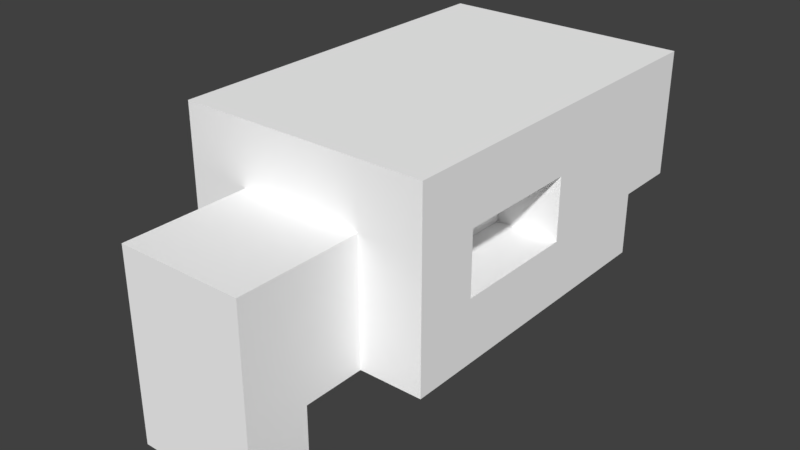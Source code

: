 # Source: skull_vulture.blend  (saved by Blender 2.79.0; exported with 4.5.12 LTS)
import bpy
from mathutils import Matrix  # noqa: F401  (used for matrix-valued properties, if any)

bpy.ops.wm.read_factory_settings(use_empty=True)
scene = bpy.context.scene
scene.name = 'Scene'

# ---- collections
col_collection_1 = bpy.data.collections.new('Collection 1'); scene.collection.children.link(col_collection_1)

# ---- materials (node trees are filled in below, after node groups)
mat_skull = bpy.data.materials.new('Skull')
mat_skull.alpha_threshold = 0.0
mat_skull.use_transparent_shadow = False
mat_skull.diffuse_color = (1.0, 1.0, 1.0, 1.0)
mat_skull.roughness = 0.5

# ---- material node trees

# ---- world
world_world = bpy.data.worlds.new('World'); scene.world = world_world
world_world.color = (0.05088, 0.05088, 0.05088)
world_world.use_sun_shadow = False
world_world.sun_shadow_jitter_overblur = 0.0
world_world.cycles.sampling_method = 'MANUAL'

# ---- meshes
me_plane_tex_001 = bpy.data.meshes.new('Plane-tex.001')
me_plane_tex_001.from_pydata([(0.1, -0.2, 0.1), (0.1, -0.3, -0.1), (0.1, -0.2, -0.1), (0.1, -0.4, 0.1), (0.1, -0.4, -0.2), (0.1, -0.3, -0.2), (0.1, 0.1, 0.1), (0.1, -0.1, 1.629e-08), (0.1, 0.1, -1.629e-08), (0.1, -0.1, 0.1), (0.1, 0.4, -6.517e-08), (0.1, 0.3, -0.1), (0.1, 0.4, -0.1), (0.1, 0.3, -4.888e-08), (0.2, 0.4, 0.2), (0.2, 0.3, -4.888e-08), (0.2, 0.4, -6.517e-08), (0.2, 0.1, 0.1), (0.2, 0.1, -1.629e-08), (0.2, -0.2, 0.2), (0.2, 0.3, -0.1), (0.2, -0.1, 0.1), (0.2, -0.2, -0.1), (0.2, -0.1, 1.629e-08), (-0.1, -0.2, 0.1), (-0.1, -0.3, -0.1), (-0.1, -0.2, -0.1), (-0.1, -0.4, 0.1), (-0.1, -0.4, -0.2), (-0.1, -0.3, -0.2), (-0.1, 0.1, 0.1), (-0.1, -0.1, 1.629e-08), (-0.1, 0.1, -1.629e-08), (-0.1, -0.1, 0.1), (-0.1, 0.4, -6.517e-08), (-0.1, 0.3, -0.1), (-0.1, 0.4, -0.1), (-0.1, 0.3, -4.888e-08), (-0.2, 0.4, 0.2), (-0.2, 0.3, -4.888e-08), (-0.2, 0.4, -6.517e-08), (-0.2, 0.1, 0.1), (-0.2, 0.1, -1.629e-08), (-0.2, -0.2, 0.2), (-0.2, 0.3, -0.1), (-0.2, -0.1, 0.1), (-0.2, -0.2, -0.1), (-0.2, -0.1, 1.629e-08)], [], [(0, 1, 2), (0, 3, 1), (1, 3, 4), (1, 4, 5), (6, 7, 8), (6, 9, 7), (10, 11, 12), (10, 13, 11), (14, 15, 16), (14, 17, 15), (17, 18, 15), (14, 19, 17), (20, 15, 18), (19, 21, 17), (20, 18, 22), (21, 19, 22), (18, 23, 22), (23, 21, 22), (25, 24, 26), (27, 24, 25), (27, 25, 28), (28, 25, 29), (31, 30, 32), (33, 30, 31), (35, 34, 36), (37, 34, 35), (39, 38, 40), (41, 38, 39), (42, 41, 39), (43, 38, 41), (39, 44, 42), (45, 43, 41), (42, 44, 46), (43, 45, 46), (47, 42, 46), (45, 47, 46), (1, 26, 2), (25, 26, 1), (26, 44, 35), (26, 35, 2), (46, 44, 26), (2, 35, 11), (2, 11, 22), (35, 36, 11), (22, 11, 20), (11, 36, 12), (4, 29, 5), (28, 29, 4), (37, 40, 34), (39, 40, 37), (15, 10, 16), (13, 10, 15), (33, 41, 30), (45, 41, 33), (21, 6, 17), (9, 6, 21), (42, 31, 32), (42, 47, 31), (8, 23, 18), (8, 7, 23), (24, 3, 0), (24, 27, 3), (38, 19, 14), (38, 43, 19), (47, 33, 31), (47, 45, 33), (7, 21, 23), (7, 9, 21), (44, 37, 35), (44, 39, 37), (11, 15, 20), (11, 13, 15), (34, 40, 38), (14, 34, 38), (10, 34, 14), (10, 14, 16), (36, 34, 10), (36, 10, 12), (29, 1, 5), (29, 25, 1), (24, 46, 26), (43, 46, 24), (43, 24, 19), (24, 0, 19), (0, 22, 19), (2, 22, 0), (30, 42, 32), (41, 42, 30), (17, 8, 18), (6, 8, 17), (3, 28, 4), (27, 28, 3)])
_uv = me_plane_tex_001.uv_layers.new(name='Plane-tex-mesh-0-uvs')
_uv.uv.foreach_set('vector', [0.05457, 0.8585, 0.05457, 0.7685, 0.07707, 0.7685, 0.05457, 0.8585, 0.05457, 0.7685, 0.07707, 0.7685, 0.05457, 0.8585, 0.05457, 0.7685, 0.07707, 0.7685, 0.05457, 0.8585, 0.05457, 0.7685, 0.07707, 0.7685, 0.05184, 0.9845, 0.05184, 0.8945, 0.07434, 0.8945, 0.05184, 0.9845, 0.05184, 0.8945, 0.07434, 0.8945, 0.05184, 0.9845, 0.05184, 0.8945, 0.07434, 0.8945, 0.05184, 0.9845, 0.05184, 0.8945, 0.07434, 0.8945, 0.05184, 0.9845, 0.05184, 0.8945, 0.07434, 0.8945, 0.05184, 0.9845, 0.05184, 0.8945, 0.07434, 0.8945, 0.05184, 0.9845, 0.05184, 0.8945, 0.07434, 0.8945, 0.05184, 0.9845, 0.05184, 0.8945, 0.07434, 0.8945, 0.05184, 0.9845, 0.05184, 0.8945, 0.07434, 0.8945, 0.05184, 0.9845, 0.05184, 0.8945, 0.07434, 0.8945, 0.05184, 0.9845, 0.05184, 0.8945, 0.07434, 0.8945, 0.05184, 0.9845, 0.05184, 0.8945, 0.07434, 0.8945, 0.05184, 0.9845, 0.05184, 0.8945, 0.07434, 0.8945, 0.05184, 0.9845, 0.05184, 0.8945, 0.07434, 0.8945, 0.05457, 0.8585, 0.05457, 0.7685, 0.07707, 0.7685, 0.05457, 0.8585, 0.05457, 0.7685, 0.07707, 0.7685, 0.05457, 0.8585, 0.05457, 0.7685, 0.07707, 0.7685, 0.05457, 0.8585, 0.05457, 0.7685, 0.07707, 0.7685, 0.05184, 0.9845, 0.05184, 0.8945, 0.07434, 0.8945, 0.05184, 0.9845, 0.05184, 0.8945, 0.07434, 0.8945, 0.05184, 0.9845, 0.05184, 0.8945, 0.07434, 0.8945, 0.05184, 0.9845, 0.05184, 0.8945, 0.07434, 0.8945, 0.05184, 0.9845, 0.05184, 0.8945, 0.07434, 0.8945, 0.05184, 0.9845, 0.05184, 0.8945, 0.07434, 0.8945, 0.05184, 0.9845, 0.05184, 0.8945, 0.07434, 0.8945, 0.05184, 0.9845, 0.05184, 0.8945, 0.07434, 0.8945, 0.05184, 0.9845, 0.05184, 0.8945, 0.07434, 0.8945, 0.05184, 0.9845, 0.05184, 0.8945, 0.07434, 0.8945, 0.05184, 0.9845, 0.05184, 0.8945, 0.07434, 0.8945, 0.05184, 0.9845, 0.05184, 0.8945, 0.07434, 0.8945, 0.05184, 0.9845, 0.05184, 0.8945, 0.07434, 0.8945, 0.05184, 0.9845, 0.05184, 0.8945, 0.07434, 0.8945, 0.05457, 0.8585, 0.05457, 0.7685, 0.07707, 0.7685, 0.05457, 0.8585, 0.05457, 0.7685, 0.07707, 0.7685, 0.05184, 0.9845, 0.05184, 0.8945, 0.07434, 0.8945, 0.05184, 0.9845, 0.05184, 0.8945, 0.07434, 0.8945, 0.05184, 0.9845, 0.05184, 0.8945, 0.07434, 0.8945, 0.05184, 0.9845, 0.05184, 0.8945, 0.07434, 0.8945, 0.05184, 0.9845, 0.05184, 0.8945, 0.07434, 0.8945, 0.05184, 0.9845, 0.05184, 0.8945, 0.07434, 0.8945, 0.05184, 0.9845, 0.05184, 0.8945, 0.07434, 0.8945, 0.05184, 0.9845, 0.05184, 0.8945, 0.07434, 0.8945, 0.05457, 0.8585, 0.05457, 0.7685, 0.07707, 0.7685, 0.05457, 0.8585, 0.05457, 0.7685, 0.07707, 0.7685, 0.05184, 0.9845, 0.05184, 0.8945, 0.07434, 0.8945, 0.05184, 0.9845, 0.05184, 0.8945, 0.07434, 0.8945, 0.05184, 0.9845, 0.05184, 0.8945, 0.07434, 0.8945, 0.05184, 0.9845, 0.05184, 0.8945, 0.07434, 0.8945, 0.05184, 0.9845, 0.05184, 0.8945, 0.07434, 0.8945, 0.05184, 0.9845, 0.05184, 0.8945, 0.07434, 0.8945, 0.05184, 0.9845, 0.05184, 0.8945, 0.07434, 0.8945, 0.05184, 0.9845, 0.05184, 0.8945, 0.07434, 0.8945, 0.05184, 0.9845, 0.05184, 0.8945, 0.07434, 0.8945, 0.05184, 0.9845, 0.05184, 0.8945, 0.07434, 0.8945, 0.05184, 0.9845, 0.05184, 0.8945, 0.07434, 0.8945, 0.05184, 0.9845, 0.05184, 0.8945, 0.07434, 0.8945, 0.05457, 0.8585, 0.05457, 0.7685, 0.07707, 0.7685, 0.05457, 0.8585, 0.05457, 0.7685, 0.07707, 0.7685, 0.05184, 0.9845, 0.05184, 0.8945, 0.07434, 0.8945, 0.05184, 0.9845, 0.05184, 0.8945, 0.07434, 0.8945, 0.05184, 0.9845, 0.05184, 0.8945, 0.07434, 0.8945, 0.05184, 0.9845, 0.05184, 0.8945, 0.07434, 0.8945, 0.05184, 0.9845, 0.05184, 0.8945, 0.07434, 0.8945, 0.05184, 0.9845, 0.05184, 0.8945, 0.07434, 0.8945, 0.05184, 0.9845, 0.05184, 0.8945, 0.07434, 0.8945, 0.05184, 0.9845, 0.05184, 0.8945, 0.07434, 0.8945, 0.05184, 0.9845, 0.05184, 0.8945, 0.07434, 0.8945, 0.05184, 0.9845, 0.05184, 0.8945, 0.07434, 0.8945, 0.05184, 0.9845, 0.05184, 0.8945, 0.07434, 0.8945, 0.05184, 0.9845, 0.05184, 0.8945, 0.07434, 0.8945, 0.05184, 0.9845, 0.05184, 0.8945, 0.07434, 0.8945, 0.05184, 0.9845, 0.05184, 0.8945, 0.07434, 0.8945, 0.05184, 0.9845, 0.05184, 0.8945, 0.07434, 0.8945, 0.05184, 0.9845, 0.05184, 0.8945, 0.07434, 0.8945, 0.05457, 0.8585, 0.05457, 0.7685, 0.07707, 0.7685, 0.05457, 0.8585, 0.05457, 0.7685, 0.07707, 0.7685, 0.05184, 0.9845, 0.05184, 0.8945, 0.07434, 0.8945, 0.05184, 0.9845, 0.05184, 0.8945, 0.07434, 0.8945, 0.05184, 0.9845, 0.05184, 0.8945, 0.07434, 0.8945, 0.05184, 0.9845, 0.05184, 0.8945, 0.07434, 0.8945, 0.05184, 0.9845, 0.05184, 0.8945, 0.07434, 0.8945, 0.05184, 0.9845, 0.05184, 0.8945, 0.07434, 0.8945, 0.05184, 0.9845, 0.05184, 0.8945, 0.07434, 0.8945, 0.05184, 0.9845, 0.05184, 0.8945, 0.07434, 0.8945, 0.05184, 0.9845, 0.05184, 0.8945, 0.07434, 0.8945, 0.05184, 0.9845, 0.05184, 0.8945, 0.07434, 0.8945, 0.05457, 0.8585, 0.05457, 0.7685, 0.07707, 0.7685, 0.05457, 0.8585, 0.05457, 0.7685, 0.07707, 0.7685])
me_plane_tex_001.materials.append(mat_skull)
me_plane_tex_001.use_remesh_preserve_volume = False
me_plane_tex_001.use_remesh_preserve_attributes = False
me_plane_tex_001.use_mirror_vertex_groups = False
me_plane_tex_001.update()

# ---- objects
ob_skull_vulture = bpy.data.objects.new('skull_vulture', me_plane_tex_001)

# ---- transforms, parenting, visibility, modifiers, constraints
ob_skull_vulture.location = (0.0, 0.0, 0.0)
ob_skull_vulture.lineart.crease_threshold = 0.0

# ---- collection membership
col_collection_1.objects.link(ob_skull_vulture)

# ---- scene / render settings (as saved in the file)
scene.frame_start = 1; scene.frame_end = 250; scene.frame_set(1)
scene.render.engine = 'BLENDER_EEVEE_NEXT'
scene.render.resolution_percentage = 50
scene.render.dither_intensity = 0.0
scene.cycles.use_denoising = False
scene.cycles.samples = 128
scene.cycles.sampling_pattern = 'TABULATED_SOBOL'
scene.cycles.use_adaptive_sampling = False
scene.cycles.use_light_tree = False
scene.cycles.blur_glossy = 0.0
scene.cycles.sample_clamp_indirect = 0.0
scene.view_settings.view_transform = 'Standard'
bpy.context.view_layer.update()

# ---- added for rendering (the .blend has no active camera and no usable light): camera, sun
cam_auto = bpy.data.cameras.new('AutoCamera')
cam_auto.lens = 50.0
cam_auto.sensor_width = 36.0
cam_auto.clip_end = 1000.0
ob_auto_camera = bpy.data.objects.new('AutoCamera', cam_auto)
scene.collection.objects.link(ob_auto_camera)
ob_auto_camera.location = (0.906531, -1.08784, 0.725225)
ob_auto_camera.rotation_euler = (1.09748, -7.21219e-08, 0.694738)
scene.camera = ob_auto_camera
light_auto_sun = bpy.data.lights.new('AutoSun', 'SUN')
light_auto_sun.energy = 3.0
light_auto_sun.angle = 0.0523599
ob_auto_sun = bpy.data.objects.new('AutoSun', light_auto_sun)
scene.collection.objects.link(ob_auto_sun)
ob_auto_sun.rotation_euler = (0.872665, 0.174533, 0.523599)
bpy.context.view_layer.update()
